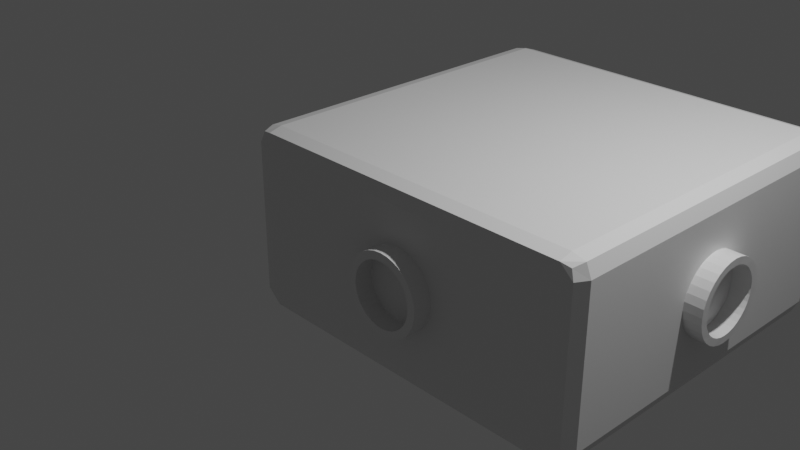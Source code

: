 # Source: 4-plug_1.0.blend  (saved by Blender 2.93.21; exported with 4.5.12 LTS)
import bpy
from mathutils import Matrix  # noqa: F401  (used for matrix-valued properties, if any)

bpy.ops.wm.read_factory_settings(use_empty=True)
scene = bpy.context.scene
scene.name = 'Scene'

# ---- collections
col_collection = bpy.data.collections.new('Collection'); scene.collection.children.link(col_collection)

# ---- materials (node trees are filled in below, after node groups)
mat_material = bpy.data.materials.new('Material')
mat_material.alpha_threshold = 0.0
mat_material.use_transparent_shadow = False
mat_material.line_color = (0.0, 0.0, 0.0, 1.0)

# ---- material node trees
mat_material.use_nodes = True; mat_material.node_tree.nodes.clear()
_N = mat_material.node_tree.nodes; _L = mat_material.node_tree.links
n0 = _N.new('ShaderNodeOutputMaterial'); n0.name = 'Material Output'; n0.location = (300, 300)
n1 = _N.new('ShaderNodeBsdfPrincipled'); n1.name = 'Principled BSDF'; n1.location = (10, 300)
n1.distribution = 'GGX'
n1.subsurface_method = 'BURLEY'
n1.inputs[2].default_value = 0.4
n1.inputs[3].default_value = 1.45
n1.inputs[27].default_value = (0.0, 0.0, 0.0, 1.0)
n1.inputs[28].default_value = 1.0
_L.new(n1.outputs[0], n0.inputs[0])
n0.is_active_output = True

# ---- world
world_world = bpy.data.worlds.new('World'); scene.world = world_world
world_world.use_nodes = True; world_world.node_tree.nodes.clear()
_N = world_world.node_tree.nodes; _L = world_world.node_tree.links
n0 = _N.new('ShaderNodeOutputWorld'); n0.name = 'World Output'; n0.location = (300, 300)
n1 = _N.new('ShaderNodeBackground'); n1.name = 'Background'; n1.location = (10, 300)
n1.inputs[0].default_value = (0.05088, 0.05088, 0.05088, 1.0)
_L.new(n1.outputs[0], n0.inputs[0])
n0.is_active_output = True
world_world.color = (0.05088, 0.05088, 0.05088)
world_world.use_sun_shadow = False
world_world.sun_shadow_jitter_overblur = 0.0

# ---- cameras
cam_camera = bpy.data.cameras.new('Camera')
cam_camera.clip_end = 100.0
cam_camera.ortho_scale = 7.314

# ---- lights
light_light = bpy.data.lights.new('Light', 'POINT')
light_light.transmission_factor = 0.0
light_light.energy = 1000.0
light_light.shadow_soft_size = 0.1
light_light.shadow_maximum_resolution = 0.006
light_light.use_absolute_resolution = True

# ---- meshes
me_cube = bpy.data.meshes.new('Cube')
me_cube.from_pydata([(2.911, 2.903, 0.9203), (2.908, 2.897, -0.9309), (2.892, -0.9296, 0.9278), (2.908, -0.9182, -0.9182), (-0.916, 2.909, 0.9141), (-0.9141, 2.909, -0.9393), (-0.9249, -0.9337, 0.9373), (-0.913, -0.9144, -0.9218), (-0.9533, 2.805, -0.9493), (2.942, 2.805, 0.9634), (-0.9471, 2.805, 0.9699), (2.935, 2.805, -0.9559), (2.796, 2.947, -0.9581), (2.796, -0.9616, 0.9612), (2.796, -0.9545, -0.9614), (2.796, 2.943, 0.9544), (2.796, 2.805, -1.0), (2.796, 2.805, 1.0), (-0.9533, -0.8204, -0.9493), (2.942, -0.8204, 0.9634), (-0.9471, -0.8204, 0.9699), (2.935, -0.8204, -0.9559), (2.796, -0.8204, -1.0), (2.796, -0.8204, 1.0), (-0.8079, 2.947, -0.9581), (-0.8079, -0.9616, 0.9612), (-0.8079, 2.805, -1.0), (-0.8079, -0.9545, -0.9614), (-0.8079, 2.943, 0.9544), (-0.8079, 2.805, 1.0), (-0.8079, -0.8204, -1.0), (-0.8079, -0.8204, 1.0), (2.934, 2.929, 0.8241), (-0.9544, -0.9645, 0.8241), (2.928, -0.9475, 0.8241), (-0.9657, 2.953, 0.8241), (3.0, 2.805, 0.8241), (-1.0, 2.805, 0.8241), (2.796, 3.0, 0.8241), (2.796, -1.0, 0.8241), (-1.0, -0.8204, 0.8241), (3.0, -0.8204, 0.8241), (-0.8079, 3.0, 0.8241), (-0.8079, -1.0, 0.8241), (2.934, 2.929, -0.8158), (2.928, -0.9475, -0.8158), (-0.9657, 2.953, -0.8158), (3.0, 2.805, -0.8158), (-1.0, 2.805, -0.8158), (2.796, 3.0, -0.8158), (2.796, -1.0, -0.8158), (-1.0, -0.8204, -0.8158), (3.0, -0.8204, -0.8158), (-0.8079, 3.0, -0.8158), (-0.8079, -1.0, -0.8158), (-0.9544, -0.9645, -0.8158), (1.034, -1.196, -0.3292), (1.034, 0.4869, -0.4142), (1.1, -1.196, -0.3226), (1.117, 0.4869, -0.4061), (1.164, -1.196, -0.3032), (1.197, 0.4869, -0.3818), (1.223, -1.196, -0.2716), (1.27, 0.4869, -0.3424), (1.275, -1.196, -0.2291), (1.335, 0.487, -0.2894), (1.318, -1.196, -0.1773), (1.388, 0.487, -0.2248), (1.349, -1.196, -0.1183), (1.427, 0.487, -0.1511), (1.369, -1.196, -0.0542), (1.452, 0.4871, -0.07107), (1.375, -1.196, 0.01244), (1.46, 0.4871, 0.0121), (1.369, -1.196, 0.07908), (1.452, 0.4871, 0.09528), (1.349, -1.196, 0.1432), (1.427, 0.4872, 0.1753), (1.318, -1.196, 0.2022), (1.388, 0.4872, 0.249), (1.275, -1.196, 0.254), (1.335, 0.4872, 0.3136), (1.223, -1.196, 0.2965), (1.27, 0.4872, 0.3666), (1.164, -1.196, 0.328), (1.197, 0.4872, 0.406), (1.1, -1.196, 0.3475), (1.117, 0.4873, 0.4303), (1.034, -1.196, 0.354), (1.034, 0.4873, 0.4385), (0.9669, -1.196, 0.3475), (0.9504, 0.4873, 0.4303), (0.9028, -1.196, 0.328), (0.8704, 0.4872, 0.406), (0.8438, -1.196, 0.2965), (0.7967, 0.4872, 0.3666), (0.792, -1.196, 0.254), (0.7321, 0.4872, 0.3136), (0.7495, -1.196, 0.2022), (0.6791, 0.4872, 0.249), (0.718, -1.196, 0.1432), (0.6397, 0.4872, 0.1753), (0.6985, -1.196, 0.07908), (0.6154, 0.4871, 0.09528), (0.692, -1.196, 0.01244), (0.6072, 0.4871, 0.0121), (0.6985, -1.196, -0.0542), (0.6154, 0.4871, -0.07107), (0.718, -1.196, -0.1183), (0.6397, 0.487, -0.1511), (0.7495, -1.196, -0.1773), (0.6791, 0.487, -0.2248), (0.792, -1.196, -0.2291), (0.7321, 0.487, -0.2894), (0.8438, -1.196, -0.2716), (0.7967, 0.4869, -0.3424), (0.9028, -1.196, -0.3032), (0.8704, 0.4869, -0.3818), (0.9669, -1.196, -0.3226), (0.9504, 0.4869, -0.4061), (1.034, -1.196, -0.4139), (1.117, -1.196, -0.4057), (1.197, -1.196, -0.3815), (1.27, -1.196, -0.3421), (1.335, -1.196, -0.289), (1.388, -1.196, -0.2244), (1.427, -1.196, -0.1507), (1.452, -1.196, -0.07074), (1.46, -1.196, 0.01244), (1.452, -1.196, 0.09562), (1.427, -1.196, 0.1756), (1.388, -1.196, 0.2493), (1.335, -1.196, 0.3139), (1.27, -1.196, 0.3669), (1.197, -1.196, 0.4063), (1.117, -1.196, 0.4306), (1.034, -1.196, 0.4388), (0.9504, -1.196, 0.4306), (0.8704, -1.196, 0.4063), (0.7967, -1.196, 0.3669), (0.7321, -1.196, 0.3139), (0.6791, -1.196, 0.2493), (0.6397, -1.196, 0.1756), (0.6154, -1.196, 0.09562), (0.6072, -1.196, 0.01244), (0.6154, -1.196, -0.07074), (0.6397, -1.196, -0.1507), (0.6791, -1.196, -0.2244), (0.7321, -1.196, -0.289), (0.7967, -1.196, -0.3421), (0.8704, -1.196, -0.3815), (0.9504, -1.196, -0.4057), (1.034, 0.3152, -0.3298), (1.1, 0.3152, -0.3232), (1.164, 0.3153, -0.3038), (1.223, 0.3153, -0.2722), (1.275, 0.3153, -0.2297), (1.318, 0.3153, -0.1779), (1.349, 0.3153, -0.1189), (1.369, 0.3153, -0.0548), (1.375, 0.3154, 0.01185), (1.369, 0.3154, 0.07849), (1.349, 0.3154, 0.1426), (1.318, 0.3154, 0.2016), (1.275, 0.3155, 0.2534), (1.223, 0.3155, 0.2959), (1.164, 0.3155, 0.3274), (1.1, 0.3155, 0.3469), (1.034, 0.3155, 0.3534), (0.9669, 0.3155, 0.3469), (0.9028, 0.3155, 0.3274), (0.8438, 0.3155, 0.2959), (0.792, 0.3155, 0.2534), (0.7495, 0.3154, 0.2016), (0.718, 0.3154, 0.1426), (0.6985, 0.3154, 0.07849), (0.692, 0.3154, 0.01185), (0.6985, 0.3153, -0.0548), (0.718, 0.3153, -0.1189), (0.7495, 0.3153, -0.1779), (0.792, 0.3153, -0.2297), (0.8438, 0.3153, -0.2722), (0.9028, 0.3153, -0.3038), (0.9669, 0.3152, -0.3232), (-1.201, 0.9962, -0.3538), (0.5984, 0.9968, -0.4395), (-1.201, 0.9278, -0.3471), (0.5984, 0.9104, -0.431), (-1.201, 0.8619, -0.3271), (0.5983, 0.8274, -0.4058), (-1.202, 0.8013, -0.2947), (0.5981, 0.7509, -0.3649), (-1.202, 0.7481, -0.2511), (0.5977, 0.6838, -0.3099), (-1.202, 0.7045, -0.1979), (0.5973, 0.6288, -0.2428), (-1.203, 0.6721, -0.1373), (0.5968, 0.5879, -0.1663), (-1.203, 0.6521, -0.07148), (0.5963, 0.5627, -0.08329), (-1.203, 0.6454, -0.003044), (0.5957, 0.5542, 0.003044), (-1.204, 0.6521, 0.06539), (0.5951, 0.5627, 0.08938), (-1.204, 0.6721, 0.1312), (0.5945, 0.5879, 0.1724), (-1.205, 0.7045, 0.1918), (0.5939, 0.6288, 0.2489), (-1.205, 0.7481, 0.245), (0.5934, 0.6838, 0.316), (-1.206, 0.8013, 0.2886), (0.593, 0.7509, 0.371), (-1.206, 0.8619, 0.321), (0.5927, 0.8274, 0.4119), (-1.206, 0.9277, 0.341), (0.5925, 0.9104, 0.4371), (-1.206, 0.9962, 0.3477), (0.5923, 0.9968, 0.4456), (-1.206, 1.065, 0.341), (0.5923, 1.083, 0.4371), (-1.206, 1.13, 0.321), (0.5925, 1.166, 0.4119), (-1.206, 1.191, 0.2886), (0.5927, 1.243, 0.371), (-1.206, 1.244, 0.245), (0.593, 1.31, 0.316), (-1.205, 1.288, 0.1918), (0.5934, 1.365, 0.2489), (-1.205, 1.32, 0.1312), (0.5939, 1.406, 0.1724), (-1.204, 1.34, 0.06539), (0.5945, 1.431, 0.08938), (-1.204, 1.347, -0.003044), (0.5951, 1.439, 0.003044), (-1.203, 1.34, -0.07148), (0.5957, 1.431, -0.08329), (-1.203, 1.32, -0.1373), (0.5963, 1.406, -0.1663), (-1.203, 1.288, -0.1979), (0.5968, 1.365, -0.2428), (-1.202, 1.244, -0.2511), (0.5973, 1.31, -0.3099), (-1.202, 1.191, -0.2947), (0.5978, 1.243, -0.3649), (-1.202, 1.13, -0.3271), (0.5981, 1.166, -0.4058), (-1.201, 1.065, -0.3471), (0.5983, 1.083, -0.431), (-1.201, 0.9962, -0.4456), (-1.201, 0.9098, -0.4371), (-1.201, 0.8268, -0.4119), (-1.201, 0.7503, -0.371), (-1.201, 0.6832, -0.316), (-1.202, 0.6282, -0.2489), (-1.202, 0.5873, -0.1724), (-1.203, 0.5621, -0.08938), (-1.203, 0.5536, -0.003044), (-1.204, 0.5621, 0.08329), (-1.205, 0.5873, 0.1663), (-1.205, 0.6282, 0.2428), (-1.206, 0.6832, 0.3099), (-1.206, 0.7503, 0.3649), (-1.206, 0.8268, 0.4058), (-1.207, 0.9098, 0.431), (-1.207, 0.9962, 0.4395), (-1.207, 1.083, 0.431), (-1.207, 1.166, 0.4058), (-1.206, 1.242, 0.3649), (-1.206, 1.309, 0.3099), (-1.206, 1.364, 0.2428), (-1.205, 1.405, 0.1663), (-1.205, 1.43, 0.0833), (-1.204, 1.439, -0.003044), (-1.203, 1.43, -0.08938), (-1.203, 1.405, -0.1724), (-1.202, 1.364, -0.2489), (-1.202, 1.309, -0.316), (-1.201, 1.242, -0.371), (-1.201, 1.166, -0.4119), (-1.201, 1.083, -0.4371), (0.5002, 0.964, -0.3832), (0.5002, 0.8956, -0.3765), (0.5001, 0.8297, -0.3565), (0.5, 0.7691, -0.3241), (0.4997, 0.7159, -0.2805), (0.4994, 0.6723, -0.2273), (0.499, 0.6399, -0.1667), (0.4985, 0.6199, -0.1009), (0.4981, 0.6132, -0.03246), (0.4976, 0.6199, 0.03598), (0.4971, 0.6399, 0.1018), (0.4967, 0.6723, 0.1624), (0.4963, 0.7159, 0.2156), (0.4959, 0.7691, 0.2592), (0.4957, 0.8297, 0.2916), (0.4955, 0.8956, 0.3116), (0.4954, 0.964, 0.3183), (0.4954, 1.032, 0.3116), (0.4955, 1.098, 0.2916), (0.4957, 1.159, 0.2592), (0.496, 1.212, 0.2156), (0.4963, 1.256, 0.1624), (0.4967, 1.288, 0.1018), (0.4971, 1.308, 0.03598), (0.4976, 1.315, -0.03246), (0.4981, 1.308, -0.1009), (0.4985, 1.288, -0.1667), (0.499, 1.256, -0.2273), (0.4994, 1.212, -0.2805), (0.4997, 1.159, -0.3241), (0.5, 1.098, -0.3565), (0.5001, 1.032, -0.3765), (3.199, 0.9816, -0.3529), (1.458, 0.9857, -0.4281), (3.199, 1.05, -0.3461), (1.458, 1.069, -0.4198), (3.2, 1.116, -0.3261), (1.458, 1.15, -0.3954), (3.2, 1.177, -0.2935), (1.459, 1.224, -0.3558), (3.2, 1.231, -0.2498), (1.459, 1.289, -0.3025), (3.201, 1.274, -0.1964), (1.46, 1.342, -0.2375), (3.201, 1.307, -0.1355), (1.46, 1.382, -0.1633), (3.201, 1.327, -0.06946), (1.46, 1.406, -0.08289), (3.201, 1.334, -0.000769), (1.46, 1.414, 0.0007691), (3.201, 1.327, 0.06793), (1.46, 1.406, 0.08443), (3.201, 1.307, 0.134), (1.46, 1.382, 0.1649), (3.201, 1.274, 0.1949), (1.46, 1.342, 0.239), (3.201, 1.231, 0.2482), (1.46, 1.289, 0.304), (3.201, 1.177, 0.292), (1.46, 1.224, 0.3573), (3.201, 1.116, 0.3245), (1.46, 1.15, 0.3969), (3.2, 1.05, 0.3446), (1.459, 1.069, 0.4213), (3.2, 0.9816, 0.3514), (1.459, 0.9857, 0.4296), (3.2, 0.9129, 0.3446), (1.459, 0.902, 0.4213), (3.199, 0.8469, 0.3245), (1.458, 0.8216, 0.3969), (3.199, 0.786, 0.292), (1.458, 0.7474, 0.3573), (3.199, 0.7326, 0.2482), (1.457, 0.6825, 0.304), (3.199, 0.6889, 0.1949), (1.457, 0.6291, 0.239), (3.198, 0.6563, 0.134), (1.457, 0.5895, 0.1649), (3.198, 0.6363, 0.06793), (1.456, 0.5651, 0.08443), (3.198, 0.6295, -0.0007691), (1.456, 0.5569, 0.0007691), (3.198, 0.6363, -0.06946), (1.456, 0.5651, -0.08289), (3.198, 0.6563, -0.1355), (1.456, 0.5895, -0.1633), (3.198, 0.6889, -0.1964), (1.456, 0.6291, -0.2375), (3.198, 0.7326, -0.2498), (1.456, 0.6825, -0.3025), (3.198, 0.786, -0.2935), (1.457, 0.7474, -0.3558), (3.198, 0.8469, -0.3261), (1.457, 0.8216, -0.3954), (3.199, 0.9129, -0.3461), (1.457, 0.902, -0.4198), (3.199, 0.9816, -0.4296), (3.199, 1.065, -0.4213), (3.2, 1.146, -0.3969), (3.2, 1.22, -0.3573), (3.2, 1.285, -0.304), (3.201, 1.338, -0.239), (3.201, 1.378, -0.1649), (3.201, 1.402, -0.08443), (3.202, 1.41, -0.0007691), (3.202, 1.402, 0.08289), (3.202, 1.378, 0.1633), (3.202, 1.338, 0.2375), (3.202, 1.285, 0.3025), (3.201, 1.22, 0.3558), (3.201, 1.146, 0.3954), (3.201, 1.065, 0.4198), (3.2, 0.9816, 0.4281), (3.2, 0.898, 0.4198), (3.199, 0.8175, 0.3954), (3.199, 0.7434, 0.3558), (3.199, 0.6784, 0.3025), (3.198, 0.6251, 0.2375), (3.198, 0.5855, 0.1633), (3.198, 0.5611, 0.08289), (3.198, 0.5528, -0.0007691), (3.197, 0.5611, -0.08443), (3.197, 0.5855, -0.1649), (3.197, 0.6251, -0.239), (3.198, 0.6784, -0.304), (3.198, 0.7434, -0.3573), (3.198, 0.8175, -0.3969), (3.198, 0.898, -0.4213), (1.581, 0.9893, -0.35), (1.582, 1.058, -0.3432), (1.582, 1.124, -0.3232), (1.582, 1.185, -0.2906), (1.583, 1.238, -0.2469), (1.583, 1.282, -0.1935), (1.583, 1.315, -0.1326), (1.583, 1.335, -0.06656), (1.584, 1.341, 0.002132), (1.584, 1.335, 0.07083), (1.584, 1.315, 0.1369), (1.584, 1.282, 0.1978), (1.584, 1.238, 0.2511), (1.583, 1.185, 0.2949), (1.583, 1.124, 0.3275), (1.583, 1.058, 0.3475), (1.583, 0.9893, 0.3543), (1.582, 0.9206, 0.3475), (1.582, 0.8545, 0.3275), (1.582, 0.7936, 0.2949), (1.581, 0.7403, 0.2511), (1.581, 0.6965, 0.1978), (1.581, 0.6639, 0.1369), (1.58, 0.6439, 0.07083), (1.58, 0.6371, 0.002132), (1.58, 0.6439, -0.06656), (1.58, 0.6639, -0.1326), (1.58, 0.6965, -0.1935), (1.58, 0.7403, -0.2469), (1.581, 0.7936, -0.2906), (1.581, 0.8545, -0.3232), (1.581, 0.9206, -0.3432), (1.068, 1.544, -0.4302), (1.068, 3.178, -0.3465), (1.151, 1.544, -0.422), (1.136, 3.178, -0.3398), (1.232, 1.544, -0.3977), (1.202, 3.178, -0.3199), (1.305, 1.543, -0.3582), (1.262, 3.178, -0.2876), (1.37, 1.543, -0.3051), (1.315, 3.177, -0.2441), (1.423, 1.542, -0.2404), (1.359, 3.177, -0.1911), (1.463, 1.542, -0.1665), (1.391, 3.177, -0.1307), (1.487, 1.541, -0.08639), (1.411, 3.176, -0.06513), (1.495, 1.541, -0.003058), (1.418, 3.176, 0.003058), (1.487, 1.54, 0.08027), (1.411, 3.175, 0.07125), (1.463, 1.54, 0.1604), (1.391, 3.175, 0.1368), (1.423, 1.539, 0.2343), (1.359, 3.174, 0.1973), (1.37, 1.539, 0.299), (1.315, 3.174, 0.2502), (1.305, 1.538, 0.3521), (1.262, 3.174, 0.2937), (1.232, 1.538, 0.3916), (1.202, 3.173, 0.326), (1.151, 1.538, 0.4159), (1.136, 3.173, 0.3459), (1.068, 1.538, 0.4241), (1.068, 3.173, 0.3526), (0.9848, 1.538, 0.4159), (0.9999, 3.173, 0.3459), (0.9046, 1.538, 0.3916), (0.9343, 3.173, 0.326), (0.8308, 1.538, 0.3521), (0.8739, 3.174, 0.2937), (0.766, 1.539, 0.299), (0.8209, 3.174, 0.2502), (0.7129, 1.539, 0.2343), (0.7775, 3.174, 0.1973), (0.6734, 1.54, 0.1604), (0.7452, 3.175, 0.1368), (0.6491, 1.54, 0.08027), (0.7253, 3.175, 0.07125), (0.6409, 1.541, -0.003058), (0.7185, 3.176, 0.003058), (0.6491, 1.541, -0.08639), (0.7253, 3.176, -0.06513), (0.6734, 1.542, -0.1665), (0.7452, 3.177, -0.1307), (0.7129, 1.542, -0.2404), (0.7775, 3.177, -0.1911), (0.766, 1.543, -0.3051), (0.8209, 3.177, -0.2441), (0.8308, 1.543, -0.3582), (0.8739, 3.178, -0.2876), (0.9046, 1.544, -0.3977), (0.9343, 3.178, -0.3199), (0.9848, 1.544, -0.422), (0.9999, 3.178, -0.3398), (1.151, 3.179, -0.4159), (1.068, 3.179, -0.4241), (1.232, 3.179, -0.3916), (1.305, 3.178, -0.3521), (1.37, 3.178, -0.299), (1.423, 3.177, -0.2343), (1.463, 3.177, -0.1604), (1.487, 3.176, -0.08027), (1.495, 3.176, 0.003058), (1.487, 3.175, 0.08639), (1.463, 3.175, 0.1665), (1.423, 3.174, 0.2404), (1.37, 3.174, 0.3051), (1.305, 3.173, 0.3582), (1.232, 3.173, 0.3977), (1.151, 3.173, 0.422), (1.068, 3.173, 0.4302), (0.9848, 3.173, 0.422), (0.9046, 3.173, 0.3977), (0.8308, 3.173, 0.3582), (0.766, 3.174, 0.3051), (0.7129, 3.174, 0.2404), (0.6734, 3.175, 0.1665), (0.6491, 3.175, 0.08639), (0.6409, 3.176, 0.003058), (0.6491, 3.176, -0.08027), (0.6734, 3.177, -0.1604), (0.7129, 3.177, -0.2343), (0.766, 3.178, -0.299), (0.8308, 3.178, -0.3521), (0.9046, 3.179, -0.3916), (0.9848, 3.179, -0.4159), (1.136, 1.657, -0.3467), (1.068, 1.657, -0.3534), (1.202, 1.656, -0.3268), (1.262, 1.656, -0.2945), (1.315, 1.656, -0.2511), (1.359, 1.655, -0.1981), (1.391, 1.655, -0.1377), (1.411, 1.655, -0.0721), (1.418, 1.654, -0.003907), (1.411, 1.654, 0.06428), (1.391, 1.653, 0.1299), (1.359, 1.653, 0.1903), (1.315, 1.652, 0.2433), (1.262, 1.652, 0.2867), (1.202, 1.652, 0.319), (1.136, 1.652, 0.3389), (1.068, 1.652, 0.3456), (0.9999, 1.652, 0.3389), (0.9343, 1.652, 0.319), (0.8739, 1.652, 0.2867), (0.8209, 1.652, 0.2433), (0.7775, 1.653, 0.1903), (0.7452, 1.653, 0.1299), (0.7253, 1.654, 0.06428), (0.7185, 1.654, -0.003907), (0.7253, 1.655, -0.0721), (0.7452, 1.655, -0.1377), (0.7775, 1.655, -0.1981), (0.8209, 1.656, -0.2511), (0.8739, 1.656, -0.2945), (0.9343, 1.656, -0.3268), (0.9999, 1.657, -0.3467)], [], [(31, 20, 6, 25), (43, 25, 6, 33), (37, 10, 4, 35), (22, 21, 3, 14), (41, 19, 2, 34), (38, 15, 0, 32), (32, 0, 9, 36), (12, 1, 11, 16), (40, 20, 10, 37), (28, 4, 10, 29), (0, 15, 17, 9), (24, 12, 16, 26), (42, 28, 15, 38), (30, 22, 14, 27), (34, 2, 13, 39), (19, 23, 13, 2), (9, 17, 23, 19), (26, 16, 22, 30), (33, 6, 20, 40), (36, 9, 19, 41), (16, 11, 21, 22), (29, 10, 20, 31), (17, 29, 31, 23), (8, 26, 30, 18), (18, 30, 27, 7), (35, 4, 28, 42), (5, 24, 26, 8), (15, 28, 29, 17), (39, 13, 25, 43), (23, 31, 25, 13), (50, 39, 43, 54), (46, 35, 42, 53), (47, 36, 41, 52), (55, 33, 40, 51), (45, 34, 39, 50), (53, 42, 38, 49), (51, 40, 37, 48), (44, 32, 36, 47), (49, 38, 32, 44), (52, 41, 34, 45), (48, 37, 35, 46), (54, 43, 33, 55), (27, 54, 55, 7), (8, 48, 46, 5), (21, 52, 45, 3), (12, 49, 44, 1), (1, 44, 47, 11), (18, 51, 48, 8), (24, 53, 49, 12), (3, 45, 50, 14), (7, 55, 51, 18), (11, 47, 52, 21), (5, 46, 53, 24), (14, 50, 54, 27), (120, 57, 59, 121), (121, 59, 61, 122), (122, 61, 63, 123), (123, 63, 65, 124), (124, 65, 67, 125), (125, 67, 69, 126), (126, 69, 71, 127), (127, 71, 73, 128), (128, 73, 75, 129), (129, 75, 77, 130), (130, 77, 79, 131), (131, 79, 81, 132), (132, 81, 83, 133), (133, 83, 85, 134), (134, 85, 87, 135), (135, 87, 89, 136), (136, 89, 91, 137), (137, 91, 93, 138), (138, 93, 95, 139), (139, 95, 97, 140), (140, 97, 99, 141), (141, 99, 101, 142), (142, 101, 103, 143), (143, 103, 105, 144), (144, 105, 107, 145), (145, 107, 109, 146), (146, 109, 111, 147), (147, 111, 113, 148), (148, 113, 115, 149), (149, 115, 117, 150), (59, 57, 119, 117, 115, 113, 111, 109, 107, 105, 103, 101, 99, 97, 95, 93, 91, 89, 87, 85, 83, 81, 79, 77, 75, 73, 71, 69, 67, 65, 63, 61), (150, 117, 119, 151), (151, 119, 57, 120), (62, 64, 156, 155), (58, 56, 120, 121), (60, 58, 121, 122), (62, 60, 122, 123), (64, 62, 123, 124), (66, 64, 124, 125), (68, 66, 125, 126), (70, 68, 126, 127), (72, 70, 127, 128), (74, 72, 128, 129), (76, 74, 129, 130), (78, 76, 130, 131), (80, 78, 131, 132), (82, 80, 132, 133), (84, 82, 133, 134), (86, 84, 134, 135), (88, 86, 135, 136), (90, 88, 136, 137), (92, 90, 137, 138), (94, 92, 138, 139), (96, 94, 139, 140), (98, 96, 140, 141), (100, 98, 141, 142), (102, 100, 142, 143), (104, 102, 143, 144), (106, 104, 144, 145), (108, 106, 145, 146), (110, 108, 146, 147), (112, 110, 147, 148), (114, 112, 148, 149), (116, 114, 149, 150), (118, 116, 150, 151), (56, 118, 151, 120), (152, 153, 154, 155, 156, 157, 158, 159, 160, 161, 162, 163, 164, 165, 166, 167, 168, 169, 170, 171, 172, 173, 174, 175, 176, 177, 178, 179, 180, 181, 182, 183), (116, 118, 183, 182), (90, 92, 170, 169), (64, 66, 157, 156), (118, 56, 152, 183), (92, 94, 171, 170), (66, 68, 158, 157), (94, 96, 172, 171), (68, 70, 159, 158), (96, 98, 173, 172), (70, 72, 160, 159), (98, 100, 174, 173), (72, 74, 161, 160), (100, 102, 175, 174), (74, 76, 162, 161), (102, 104, 176, 175), (76, 78, 163, 162), (104, 106, 177, 176), (78, 80, 164, 163), (106, 108, 178, 177), (80, 82, 165, 164), (108, 110, 179, 178), (82, 84, 166, 165), (56, 58, 153, 152), (110, 112, 180, 179), (84, 86, 167, 166), (58, 60, 154, 153), (112, 114, 181, 180), (86, 88, 168, 167), (60, 62, 155, 154), (114, 116, 182, 181), (88, 90, 169, 168), (248, 185, 187, 249), (249, 187, 189, 250), (250, 189, 191, 251), (251, 191, 193, 252), (252, 193, 195, 253), (253, 195, 197, 254), (254, 197, 199, 255), (255, 199, 201, 256), (256, 201, 203, 257), (257, 203, 205, 258), (258, 205, 207, 259), (259, 207, 209, 260), (260, 209, 211, 261), (261, 211, 213, 262), (262, 213, 215, 263), (263, 215, 217, 264), (264, 217, 219, 265), (265, 219, 221, 266), (266, 221, 223, 267), (267, 223, 225, 268), (268, 225, 227, 269), (269, 227, 229, 270), (270, 229, 231, 271), (271, 231, 233, 272), (272, 233, 235, 273), (273, 235, 237, 274), (274, 237, 239, 275), (275, 239, 241, 276), (276, 241, 243, 277), (277, 243, 245, 278), (187, 185, 247, 245, 243, 241, 239, 237, 235, 233, 231, 229, 227, 225, 223, 221, 219, 217, 215, 213, 211, 209, 207, 205, 203, 201, 199, 197, 195, 193, 191, 189), (278, 245, 247, 279), (279, 247, 185, 248), (216, 218, 297, 296), (186, 184, 248, 249), (188, 186, 249, 250), (190, 188, 250, 251), (192, 190, 251, 252), (194, 192, 252, 253), (196, 194, 253, 254), (198, 196, 254, 255), (200, 198, 255, 256), (202, 200, 256, 257), (204, 202, 257, 258), (206, 204, 258, 259), (208, 206, 259, 260), (210, 208, 260, 261), (212, 210, 261, 262), (214, 212, 262, 263), (216, 214, 263, 264), (218, 216, 264, 265), (220, 218, 265, 266), (222, 220, 266, 267), (224, 222, 267, 268), (226, 224, 268, 269), (228, 226, 269, 270), (230, 228, 270, 271), (232, 230, 271, 272), (234, 232, 272, 273), (236, 234, 273, 274), (238, 236, 274, 275), (240, 238, 275, 276), (242, 240, 276, 277), (244, 242, 277, 278), (246, 244, 278, 279), (184, 246, 279, 248), (280, 281, 282, 283, 284, 285, 286, 287, 288, 289, 290, 291, 292, 293, 294, 295, 296, 297, 298, 299, 300, 301, 302, 303, 304, 305, 306, 307, 308, 309, 310, 311), (190, 192, 284, 283), (244, 246, 311, 310), (218, 220, 298, 297), (192, 194, 285, 284), (246, 184, 280, 311), (220, 222, 299, 298), (194, 196, 286, 285), (222, 224, 300, 299), (196, 198, 287, 286), (224, 226, 301, 300), (198, 200, 288, 287), (226, 228, 302, 301), (200, 202, 289, 288), (228, 230, 303, 302), (202, 204, 290, 289), (230, 232, 304, 303), (204, 206, 291, 290), (232, 234, 305, 304), (206, 208, 292, 291), (234, 236, 306, 305), (208, 210, 293, 292), (236, 238, 307, 306), (210, 212, 294, 293), (184, 186, 281, 280), (238, 240, 308, 307), (212, 214, 295, 294), (186, 188, 282, 281), (240, 242, 309, 308), (214, 216, 296, 295), (188, 190, 283, 282), (242, 244, 310, 309), (376, 313, 315, 377), (377, 315, 317, 378), (378, 317, 319, 379), (379, 319, 321, 380), (380, 321, 323, 381), (381, 323, 325, 382), (382, 325, 327, 383), (383, 327, 329, 384), (384, 329, 331, 385), (385, 331, 333, 386), (386, 333, 335, 387), (387, 335, 337, 388), (388, 337, 339, 389), (389, 339, 341, 390), (390, 341, 343, 391), (391, 343, 345, 392), (392, 345, 347, 393), (393, 347, 349, 394), (394, 349, 351, 395), (395, 351, 353, 396), (396, 353, 355, 397), (397, 355, 357, 398), (398, 357, 359, 399), (399, 359, 361, 400), (400, 361, 363, 401), (401, 363, 365, 402), (402, 365, 367, 403), (403, 367, 369, 404), (404, 369, 371, 405), (405, 371, 373, 406), (315, 313, 375, 373, 371, 369, 367, 365, 363, 361, 359, 357, 355, 353, 351, 349, 347, 345, 343, 341, 339, 337, 335, 333, 331, 329, 327, 325, 323, 321, 319, 317), (406, 373, 375, 407), (407, 375, 313, 376), (342, 344, 424, 423), (314, 312, 376, 377), (316, 314, 377, 378), (318, 316, 378, 379), (320, 318, 379, 380), (322, 320, 380, 381), (324, 322, 381, 382), (326, 324, 382, 383), (328, 326, 383, 384), (330, 328, 384, 385), (332, 330, 385, 386), (334, 332, 386, 387), (336, 334, 387, 388), (338, 336, 388, 389), (340, 338, 389, 390), (342, 340, 390, 391), (344, 342, 391, 392), (346, 344, 392, 393), (348, 346, 393, 394), (350, 348, 394, 395), (352, 350, 395, 396), (354, 352, 396, 397), (356, 354, 397, 398), (358, 356, 398, 399), (360, 358, 399, 400), (362, 360, 400, 401), (364, 362, 401, 402), (366, 364, 402, 403), (368, 366, 403, 404), (370, 368, 404, 405), (372, 370, 405, 406), (374, 372, 406, 407), (312, 374, 407, 376), (408, 409, 410, 411, 412, 413, 414, 415, 416, 417, 418, 419, 420, 421, 422, 423, 424, 425, 426, 427, 428, 429, 430, 431, 432, 433, 434, 435, 436, 437, 438, 439), (316, 318, 411, 410), (370, 372, 438, 437), (344, 346, 425, 424), (318, 320, 412, 411), (372, 374, 439, 438), (346, 348, 426, 425), (320, 322, 413, 412), (374, 312, 408, 439), (348, 350, 427, 426), (322, 324, 414, 413), (350, 352, 428, 427), (324, 326, 415, 414), (352, 354, 429, 428), (326, 328, 416, 415), (354, 356, 430, 429), (328, 330, 417, 416), (356, 358, 431, 430), (330, 332, 418, 417), (358, 360, 432, 431), (332, 334, 419, 418), (360, 362, 433, 432), (334, 336, 420, 419), (362, 364, 434, 433), (336, 338, 421, 420), (364, 366, 435, 434), (338, 340, 422, 421), (312, 314, 409, 408), (366, 368, 436, 435), (340, 342, 423, 422), (314, 316, 410, 409), (368, 370, 437, 436), (440, 505, 504, 442), (442, 504, 506, 444), (444, 506, 507, 446), (446, 507, 508, 448), (448, 508, 509, 450), (450, 509, 510, 452), (452, 510, 511, 454), (454, 511, 512, 456), (456, 512, 513, 458), (458, 513, 514, 460), (460, 514, 515, 462), (462, 515, 516, 464), (464, 516, 517, 466), (466, 517, 518, 468), (468, 518, 519, 470), (470, 519, 520, 472), (472, 520, 521, 474), (474, 521, 522, 476), (476, 522, 523, 478), (478, 523, 524, 480), (480, 524, 525, 482), (482, 525, 526, 484), (484, 526, 527, 486), (486, 527, 528, 488), (488, 528, 529, 490), (490, 529, 530, 492), (492, 530, 531, 494), (494, 531, 532, 496), (496, 532, 533, 498), (498, 533, 534, 500), (465, 463, 547, 548), (500, 534, 535, 502), (502, 535, 505, 440), (440, 442, 444, 446, 448, 450, 452, 454, 456, 458, 460, 462, 464, 466, 468, 470, 472, 474, 476, 478, 480, 482, 484, 486, 488, 490, 492, 494, 496, 498, 500, 502), (441, 443, 504, 505), (443, 445, 506, 504), (445, 447, 507, 506), (447, 449, 508, 507), (449, 451, 509, 508), (451, 453, 510, 509), (453, 455, 511, 510), (455, 457, 512, 511), (457, 459, 513, 512), (459, 461, 514, 513), (461, 463, 515, 514), (463, 465, 516, 515), (465, 467, 517, 516), (467, 469, 518, 517), (469, 471, 519, 518), (471, 473, 520, 519), (473, 475, 521, 520), (475, 477, 522, 521), (477, 479, 523, 522), (479, 481, 524, 523), (481, 483, 525, 524), (483, 485, 526, 525), (485, 487, 527, 526), (487, 489, 528, 527), (489, 491, 529, 528), (491, 493, 530, 529), (493, 495, 531, 530), (495, 497, 532, 531), (497, 499, 533, 532), (499, 501, 534, 533), (501, 503, 535, 534), (503, 441, 505, 535), (536, 537, 567, 566, 565, 564, 563, 562, 561, 560, 559, 558, 557, 556, 555, 554, 553, 552, 551, 550, 549, 548, 547, 546, 545, 544, 543, 542, 541, 540, 539, 538), (493, 491, 561, 562), (467, 465, 548, 549), (495, 493, 562, 563), (469, 467, 549, 550), (443, 441, 537, 536), (497, 495, 563, 564), (471, 469, 550, 551), (445, 443, 536, 538), (499, 497, 564, 565), (473, 471, 551, 552), (447, 445, 538, 539), (501, 499, 565, 566), (475, 473, 552, 553), (449, 447, 539, 540), (503, 501, 566, 567), (477, 475, 553, 554), (451, 449, 540, 541), (441, 503, 567, 537), (479, 477, 554, 555), (453, 451, 541, 542), (481, 479, 555, 556), (455, 453, 542, 543), (483, 481, 556, 557), (457, 455, 543, 544), (485, 483, 557, 558), (459, 457, 544, 545), (487, 485, 558, 559), (461, 459, 545, 546), (489, 487, 559, 560), (463, 461, 546, 547), (491, 489, 560, 561)])
_uv = me_cube.uv_layers.new(name='UVMap')
_uv.uv.foreach_set('vector', [0.8119, 0.6875, 0.875, 0.6875, 0.875, 0.75, 0.8119, 0.75, 0.5, 0.9369, 0.625, 0.9369, 0.625, 1.0, 0.5, 1.0, 0.5, 0.125, 0.625, 0.125, 0.625, 0.25, 0.5, 0.25, 0.25, 0.6875, 0.375, 0.6875, 0.375, 0.75, 0.25, 0.75, 0.5, 0.6875, 0.625, 0.6875, 0.625, 0.75, 0.5, 0.75, 0.5, 0.375, 0.625, 0.375, 0.625, 0.5, 0.5, 0.5, 0.5, 0.5, 0.625, 0.5, 0.625, 0.625, 0.5, 0.625, 0.25, 0.5, 0.375, 0.5, 0.375, 0.625, 0.25, 0.625, 0.5, 0.0625, 0.625, 0.0625, 0.625, 0.125, 0.5, 0.125, 0.8119, 0.5, 0.875, 0.5, 0.875, 0.625, 0.8119, 0.625, 0.625, 0.5, 0.75, 0.5, 0.75, 0.625, 0.625, 0.625, 0.1881, 0.5, 0.25, 0.5, 0.25, 0.625, 0.1881, 0.625, 0.5, 0.3131, 0.625, 0.3131, 0.625, 0.375, 0.5, 0.375, 0.1881, 0.6875, 0.25, 0.6875, 0.25, 0.75, 0.1881, 0.75, 0.5, 0.75, 0.625, 0.75, 0.625, 0.875, 0.5, 0.875, 0.625, 0.6875, 0.75, 0.6875, 0.75, 0.75, 0.625, 0.75, 0.625, 0.625, 0.75, 0.625, 0.75, 0.6875, 0.625, 0.6875, 0.1881, 0.625, 0.25, 0.625, 0.25, 0.6875, 0.1881, 0.6875, 0.5, 0.0, 0.625, 0.0, 0.625, 0.0625, 0.5, 0.0625, 0.5, 0.625, 0.625, 0.625, 0.625, 0.6875, 0.5, 0.6875, 0.25, 0.625, 0.375, 0.625, 0.375, 0.6875, 0.25, 0.6875, 0.8119, 0.625, 0.875, 0.625, 0.875, 0.6875, 0.8119, 0.6875, 0.75, 0.625, 0.8119, 0.625, 0.8119, 0.6875, 0.75, 0.6875, 0.125, 0.625, 0.1881, 0.625, 0.1881, 0.6875, 0.125, 0.6875, 0.125, 0.6875, 0.1881, 0.6875, 0.1881, 0.75, 0.125, 0.75, 0.5, 0.25, 0.625, 0.25, 0.625, 0.3131, 0.5, 0.3131, 0.125, 0.5, 0.1881, 0.5, 0.1881, 0.625, 0.125, 0.625, 0.75, 0.5, 0.8119, 0.5, 0.8119, 0.625, 0.75, 0.625, 0.5, 0.875, 0.625, 0.875, 0.625, 0.9369, 0.5, 0.9369, 0.75, 0.6875, 0.8119, 0.6875, 0.8119, 0.75, 0.75, 0.75, 0.4385, 0.875, 0.5, 0.875, 0.5, 0.9369, 0.4385, 0.9369, 0.4385, 0.25, 0.5, 0.25, 0.5, 0.3131, 0.4385, 0.3131, 0.4385, 0.625, 0.5, 0.625, 0.5, 0.6875, 0.4385, 0.6875, 0.4385, 0.0, 0.5, 0.0, 0.5, 0.0625, 0.4385, 0.0625, 0.4385, 0.75, 0.5, 0.75, 0.5, 0.875, 0.4385, 0.875, 0.4385, 0.3131, 0.5, 0.3131, 0.5, 0.375, 0.4385, 0.375, 0.4385, 0.0625, 0.5, 0.0625, 0.5, 0.125, 0.4385, 0.125, 0.4385, 0.5, 0.5, 0.5, 0.5, 0.625, 0.4385, 0.625, 0.4385, 0.375, 0.5, 0.375, 0.5, 0.5, 0.4385, 0.5, 0.4385, 0.6875, 0.5, 0.6875, 0.5, 0.75, 0.4385, 0.75, 0.4385, 0.125, 0.5, 0.125, 0.5, 0.25, 0.4385, 0.25, 0.4385, 0.9369, 0.5, 0.9369, 0.5, 1.0, 0.4385, 1.0, 0.375, 0.9369, 0.4385, 0.9369, 0.4385, 1.0, 0.375, 1.0, 0.375, 0.125, 0.4385, 0.125, 0.4385, 0.25, 0.375, 0.25, 0.375, 0.6875, 0.4385, 0.6875, 0.4385, 0.75, 0.375, 0.75, 0.375, 0.375, 0.4385, 0.375, 0.4385, 0.5, 0.375, 0.5, 0.375, 0.5, 0.4385, 0.5, 0.4385, 0.625, 0.375, 0.625, 0.375, 0.0625, 0.4385, 0.0625, 0.4385, 0.125, 0.375, 0.125, 0.375, 0.3131, 0.4385, 0.3131, 0.4385, 0.375, 0.375, 0.375, 0.375, 0.75, 0.4385, 0.75, 0.4385, 0.875, 0.375, 0.875, 0.375, 0.0, 0.4385, 0.0, 0.4385, 0.0625, 0.375, 0.0625, 0.375, 0.625, 0.4385, 0.625, 0.4385, 0.6875, 0.375, 0.6875, 0.375, 0.25, 0.4385, 0.25, 0.4385, 0.3131, 0.375, 0.3131, 0.375, 0.875, 0.4385, 0.875, 0.4385, 0.9369, 0.375, 0.9369, 1.0, 0.5, 1.0, 1.0, 0.9688, 1.0, 0.9688, 0.5, 0.9688, 0.5, 0.9688, 1.0, 0.9375, 1.0, 0.9375, 0.5, 0.9375, 0.5, 0.9375, 1.0, 0.9062, 1.0, 0.9062, 0.5, 0.9062, 0.5, 0.9062, 1.0, 0.875, 1.0, 0.875, 0.5, 0.875, 0.5, 0.875, 1.0, 0.8438, 1.0, 0.8438, 0.5, 0.8438, 0.5, 0.8438, 1.0, 0.8125, 1.0, 0.8125, 0.5, 0.8125, 0.5, 0.8125, 1.0, 0.7812, 1.0, 0.7812, 0.5, 0.7812, 0.5, 0.7812, 1.0, 0.75, 1.0, 0.75, 0.5, 0.75, 0.5, 0.75, 1.0, 0.7188, 1.0, 0.7188, 0.5, 0.7188, 0.5, 0.7188, 1.0, 0.6875, 1.0, 0.6875, 0.5, 0.6875, 0.5, 0.6875, 1.0, 0.6562, 1.0, 0.6562, 0.5, 0.6562, 0.5, 0.6562, 1.0, 0.625, 1.0, 0.625, 0.5, 0.625, 0.5, 0.625, 1.0, 0.5938, 1.0, 0.5938, 0.5, 0.5938, 0.5, 0.5938, 1.0, 0.5625, 1.0, 0.5625, 0.5, 0.5625, 0.5, 0.5625, 1.0, 0.5312, 1.0, 0.5312, 0.5, 0.5312, 0.5, 0.5312, 1.0, 0.5, 1.0, 0.5, 0.5, 0.5, 0.5, 0.5, 1.0, 0.4688, 1.0, 0.4688, 0.5, 0.4688, 0.5, 0.4688, 1.0, 0.4375, 1.0, 0.4375, 0.5, 0.4375, 0.5, 0.4375, 1.0, 0.4062, 1.0, 0.4062, 0.5, 0.4062, 0.5, 0.4062, 1.0, 0.375, 1.0, 0.375, 0.5, 0.375, 0.5, 0.375, 1.0, 0.3438, 1.0, 0.3438, 0.5, 0.3438, 0.5, 0.3438, 1.0, 0.3125, 1.0, 0.3125, 0.5, 0.3125, 0.5, 0.3125, 1.0, 0.2812, 1.0, 0.2812, 0.5, 0.2812, 0.5, 0.2812, 1.0, 0.25, 1.0, 0.25, 0.5, 0.25, 0.5, 0.25, 1.0, 0.2188, 1.0, 0.2188, 0.5, 0.2188, 0.5, 0.2188, 1.0, 0.1875, 1.0, 0.1875, 0.5, 0.1875, 0.5, 0.1875, 1.0, 0.1562, 1.0, 0.1562, 0.5, 0.1562, 0.5, 0.1562, 1.0, 0.125, 1.0, 0.125, 0.5, 0.125, 0.5, 0.125, 1.0, 0.09375, 1.0, 0.09375, 0.5, 0.09375, 0.5, 0.09375, 1.0, 0.0625, 1.0, 0.0625, 0.5, 0.2968, 0.4854, 0.25, 0.49, 0.2032, 0.4854, 0.1582, 0.4717, 0.1167, 0.4496, 0.08029, 0.4197, 0.05045, 0.3833, 0.02827, 0.3418, 0.01461, 0.2968, 0.01, 0.25, 0.01461, 0.2032, 0.02827, 0.1582, 0.05045, 0.1167, 0.08029, 0.08029, 0.1167, 0.05045, 0.1582, 0.02827, 0.2032, 0.01461, 0.25, 0.01, 0.2968, 0.01461, 0.3418, 0.02827, 0.3833, 0.05045, 0.4197, 0.08029, 0.4496, 0.1167, 0.4717, 0.1582, 0.4854, 0.2032, 0.49, 0.25, 0.4854, 0.2968, 0.4717, 0.3418, 0.4496, 0.3833, 0.4197, 0.4197, 0.3833, 0.4496, 0.3418, 0.4717, 0.0625, 0.5, 0.0625, 1.0, 0.03125, 1.0, 0.03125, 0.5, 0.03125, 0.5, 0.03125, 1.0, 0.0, 1.0, 0.0, 0.5, 0.8568, 0.4099, 0.886, 0.386, 0.886, 0.386, 0.8568, 0.4099, 0.7875, 0.4386, 0.75, 0.4423, 0.75, 0.49, 0.7968, 0.4854, 0.8236, 0.4277, 0.7875, 0.4386, 0.7968, 0.4854, 0.8418, 0.4717, 0.8568, 0.4099, 0.8236, 0.4277, 0.8418, 0.4717, 0.8833, 0.4496, 0.886, 0.386, 0.8568, 0.4099, 0.8833, 0.4496, 0.9197, 0.4197, 0.9099, 0.3568, 0.886, 0.386, 0.9197, 0.4197, 0.9496, 0.3833, 0.9277, 0.3236, 0.9099, 0.3568, 0.9496, 0.3833, 0.9717, 0.3418, 0.9386, 0.2875, 0.9277, 0.3236, 0.9717, 0.3418, 0.9854, 0.2968, 0.9423, 0.25, 0.9386, 0.2875, 0.9854, 0.2968, 0.99, 0.25, 0.9386, 0.2125, 0.9423, 0.25, 0.99, 0.25, 0.9854, 0.2032, 0.9277, 0.1764, 0.9386, 0.2125, 0.9854, 0.2032, 0.9717, 0.1582, 0.9099, 0.1432, 0.9277, 0.1764, 0.9717, 0.1582, 0.9496, 0.1167, 0.886, 0.114, 0.9099, 0.1432, 0.9496, 0.1167, 0.9197, 0.08029, 0.8568, 0.09011, 0.886, 0.114, 0.9197, 0.08029, 0.8833, 0.05045, 0.8236, 0.07234, 0.8568, 0.09011, 0.8833, 0.05045, 0.8418, 0.02827, 0.7875, 0.0614, 0.8236, 0.07234, 0.8418, 0.02827, 0.7968, 0.01461, 0.75, 0.05771, 0.7875, 0.0614, 0.7968, 0.01461, 0.75, 0.01, 0.7125, 0.0614, 0.75, 0.05771, 0.75, 0.01, 0.7032, 0.01461, 0.6764, 0.07234, 0.7125, 0.0614, 0.7032, 0.01461, 0.6582, 0.02827, 0.6432, 0.09011, 0.6764, 0.07234, 0.6582, 0.02827, 0.6167, 0.05045, 0.614, 0.114, 0.6432, 0.09011, 0.6167, 0.05045, 0.5803, 0.08029, 0.5901, 0.1432, 0.614, 0.114, 0.5803, 0.08029, 0.5504, 0.1167, 0.5723, 0.1764, 0.5901, 0.1432, 0.5504, 0.1167, 0.5283, 0.1582, 0.5614, 0.2125, 0.5723, 0.1764, 0.5283, 0.1582, 0.5146, 0.2032, 0.5577, 0.25, 0.5614, 0.2125, 0.5146, 0.2032, 0.51, 0.25, 0.5614, 0.2875, 0.5577, 0.25, 0.51, 0.25, 0.5146, 0.2968, 0.5723, 0.3236, 0.5614, 0.2875, 0.5146, 0.2968, 0.5283, 0.3418, 0.5901, 0.3568, 0.5723, 0.3236, 0.5283, 0.3418, 0.5504, 0.3833, 0.614, 0.386, 0.5901, 0.3568, 0.5504, 0.3833, 0.5803, 0.4197, 0.6432, 0.4099, 0.614, 0.386, 0.5803, 0.4197, 0.6167, 0.4496, 0.6764, 0.4277, 0.6432, 0.4099, 0.6167, 0.4496, 0.6582, 0.4717, 0.7125, 0.4386, 0.6764, 0.4277, 0.6582, 0.4717, 0.7032, 0.4854, 0.75, 0.4423, 0.7125, 0.4386, 0.7032, 0.4854, 0.75, 0.49, 0.75, 0.4423, 0.7875, 0.4386, 0.8236, 0.4277, 0.8568, 0.4099, 0.886, 0.386, 0.9099, 0.3568, 0.9277, 0.3236, 0.9386, 0.2875, 0.9423, 0.25, 0.9386, 0.2125, 0.9277, 0.1764, 0.9099, 0.1432, 0.886, 0.114, 0.8568, 0.09011, 0.8236, 0.07234, 0.7875, 0.0614, 0.75, 0.05771, 0.7125, 0.0614, 0.6764, 0.07234, 0.6432, 0.09011, 0.614, 0.114, 0.5901, 0.1432, 0.5723, 0.1764, 0.5614, 0.2125, 0.5577, 0.25, 0.5614, 0.2875, 0.5723, 0.3236, 0.5901, 0.3568, 0.614, 0.386, 0.6432, 0.4099, 0.6764, 0.4277, 0.7125, 0.4386, 0.6764, 0.4277, 0.7125, 0.4386, 0.7125, 0.4386, 0.6764, 0.4277, 0.7125, 0.0614, 0.6764, 0.07234, 0.6764, 0.07234, 0.7125, 0.0614, 0.886, 0.386, 0.9099, 0.3568, 0.9099, 0.3568, 0.886, 0.386, 0.7125, 0.4386, 0.75, 0.4423, 0.75, 0.4423, 0.7125, 0.4386, 0.6764, 0.07234, 0.6432, 0.09011, 0.6432, 0.09011, 0.6764, 0.07234, 0.9099, 0.3568, 0.9277, 0.3236, 0.9277, 0.3236, 0.9099, 0.3568, 0.6432, 0.09011, 0.614, 0.114, 0.614, 0.114, 0.6432, 0.09011, 0.9277, 0.3236, 0.9386, 0.2875, 0.9386, 0.2875, 0.9277, 0.3236, 0.614, 0.114, 0.5901, 0.1432, 0.5901, 0.1432, 0.614, 0.114, 0.9386, 0.2875, 0.9423, 0.25, 0.9423, 0.25, 0.9386, 0.2875, 0.5901, 0.1432, 0.5723, 0.1764, 0.5723, 0.1764, 0.5901, 0.1432, 0.9423, 0.25, 0.9386, 0.2125, 0.9386, 0.2125, 0.9423, 0.25, 0.5723, 0.1764, 0.5614, 0.2125, 0.5614, 0.2125, 0.5723, 0.1764, 0.9386, 0.2125, 0.9277, 0.1764, 0.9277, 0.1764, 0.9386, 0.2125, 0.5614, 0.2125, 0.5577, 0.25, 0.5577, 0.25, 0.5614, 0.2125, 0.9277, 0.1764, 0.9099, 0.1432, 0.9099, 0.1432, 0.9277, 0.1764, 0.5577, 0.25, 0.5614, 0.2875, 0.5614, 0.2875, 0.5577, 0.25, 0.9099, 0.1432, 0.886, 0.114, 0.886, 0.114, 0.9099, 0.1432, 0.5614, 0.2875, 0.5723, 0.3236, 0.5723, 0.3236, 0.5614, 0.2875, 0.886, 0.114, 0.8568, 0.09011, 0.8568, 0.09011, 0.886, 0.114, 0.5723, 0.3236, 0.5901, 0.3568, 0.5901, 0.3568, 0.5723, 0.3236, 0.8568, 0.09011, 0.8236, 0.07234, 0.8236, 0.07234, 0.8568, 0.09011, 0.75, 0.4423, 0.7875, 0.4386, 0.7875, 0.4386, 0.75, 0.4423, 0.5901, 0.3568, 0.614, 0.386, 0.614, 0.386, 0.5901, 0.3568, 0.8236, 0.07234, 0.7875, 0.0614, 0.7875, 0.0614, 0.8236, 0.07234, 0.7875, 0.4386, 0.8236, 0.4277, 0.8236, 0.4277, 0.7875, 0.4386, 0.614, 0.386, 0.6432, 0.4099, 0.6432, 0.4099, 0.614, 0.386, 0.7875, 0.0614, 0.75, 0.05771, 0.75, 0.05771, 0.7875, 0.0614, 0.8236, 0.4277, 0.8568, 0.4099, 0.8568, 0.4099, 0.8236, 0.4277, 0.6432, 0.4099, 0.6764, 0.4277, 0.6764, 0.4277, 0.6432, 0.4099, 0.75, 0.05771, 0.7125, 0.0614, 0.7125, 0.0614, 0.75, 0.05771, 1.0, 0.5, 1.0, 1.0, 0.9688, 1.0, 0.9688, 0.5, 0.9688, 0.5, 0.9688, 1.0, 0.9375, 1.0, 0.9375, 0.5, 0.9375, 0.5, 0.9375, 1.0, 0.9062, 1.0, 0.9062, 0.5, 0.9062, 0.5, 0.9062, 1.0, 0.875, 1.0, 0.875, 0.5, 0.875, 0.5, 0.875, 1.0, 0.8438, 1.0, 0.8438, 0.5, 0.8438, 0.5, 0.8438, 1.0, 0.8125, 1.0, 0.8125, 0.5, 0.8125, 0.5, 0.8125, 1.0, 0.7812, 1.0, 0.7812, 0.5, 0.7812, 0.5, 0.7812, 1.0, 0.75, 1.0, 0.75, 0.5, 0.75, 0.5, 0.75, 1.0, 0.7188, 1.0, 0.7188, 0.5, 0.7188, 0.5, 0.7188, 1.0, 0.6875, 1.0, 0.6875, 0.5, 0.6875, 0.5, 0.6875, 1.0, 0.6562, 1.0, 0.6562, 0.5, 0.6562, 0.5, 0.6562, 1.0, 0.625, 1.0, 0.625, 0.5, 0.625, 0.5, 0.625, 1.0, 0.5938, 1.0, 0.5938, 0.5, 0.5938, 0.5, 0.5938, 1.0, 0.5625, 1.0, 0.5625, 0.5, 0.5625, 0.5, 0.5625, 1.0, 0.5312, 1.0, 0.5312, 0.5, 0.5312, 0.5, 0.5312, 1.0, 0.5, 1.0, 0.5, 0.5, 0.5, 0.5, 0.5, 1.0, 0.4688, 1.0, 0.4688, 0.5, 0.4688, 0.5, 0.4688, 1.0, 0.4375, 1.0, 0.4375, 0.5, 0.4375, 0.5, 0.4375, 1.0, 0.4062, 1.0, 0.4062, 0.5, 0.4062, 0.5, 0.4062, 1.0, 0.375, 1.0, 0.375, 0.5, 0.375, 0.5, 0.375, 1.0, 0.3438, 1.0, 0.3438, 0.5, 0.3438, 0.5, 0.3438, 1.0, 0.3125, 1.0, 0.3125, 0.5, 0.3125, 0.5, 0.3125, 1.0, 0.2812, 1.0, 0.2812, 0.5, 0.2812, 0.5, 0.2812, 1.0, 0.25, 1.0, 0.25, 0.5, 0.25, 0.5, 0.25, 1.0, 0.2188, 1.0, 0.2188, 0.5, 0.2188, 0.5, 0.2188, 1.0, 0.1875, 1.0, 0.1875, 0.5, 0.1875, 0.5, 0.1875, 1.0, 0.1562, 1.0, 0.1562, 0.5, 0.1562, 0.5, 0.1562, 1.0, 0.125, 1.0, 0.125, 0.5, 0.125, 0.5, 0.125, 1.0, 0.09375, 1.0, 0.09375, 0.5, 0.09375, 0.5, 0.09375, 1.0, 0.0625, 1.0, 0.0625, 0.5, 0.2968, 0.4854, 0.25, 0.49, 0.2032, 0.4854, 0.1582, 0.4717, 0.1167, 0.4496, 0.08029, 0.4197, 0.05045, 0.3833, 0.02827, 0.3418, 0.01461, 0.2968, 0.01, 0.25, 0.01461, 0.2032, 0.02827, 0.1582, 0.05045, 0.1167, 0.08029, 0.08029, 0.1167, 0.05045, 0.1582, 0.02827, 0.2032, 0.01461, 0.25, 0.01, 0.2968, 0.01461, 0.3418, 0.02827, 0.3833, 0.05045, 0.4197, 0.08029, 0.4496, 0.1167, 0.4717, 0.1582, 0.4854, 0.2032, 0.49, 0.25, 0.4854, 0.2968, 0.4717, 0.3418, 0.4496, 0.3833, 0.4197, 0.4197, 0.3833, 0.4496, 0.3418, 0.4717, 0.0625, 0.5, 0.0625, 1.0, 0.03125, 1.0, 0.03125, 0.5, 0.03125, 0.5, 0.03125, 1.0, 0.0, 1.0, 0.0, 0.5, 0.75, 0.05977, 0.7129, 0.06343, 0.7129, 0.06343, 0.75, 0.05977, 0.7871, 0.4366, 0.75, 0.4402, 0.75, 0.49, 0.7968, 0.4854, 0.8228, 0.4257, 0.7871, 0.4366, 0.7968, 0.4854, 0.8418, 0.4717, 0.8557, 0.4082, 0.8228, 0.4257, 0.8418, 0.4717, 0.8833, 0.4496, 0.8845, 0.3845, 0.8557, 0.4082, 0.8833, 0.4496, 0.9197, 0.4197, 0.9082, 0.3557, 0.8845, 0.3845, 0.9197, 0.4197, 0.9496, 0.3833, 0.9257, 0.3228, 0.9082, 0.3557, 0.9496, 0.3833, 0.9717, 0.3418, 0.9366, 0.2871, 0.9257, 0.3228, 0.9717, 0.3418, 0.9854, 0.2968, 0.9402, 0.25, 0.9366, 0.2871, 0.9854, 0.2968, 0.99, 0.25, 0.9366, 0.2129, 0.9402, 0.25, 0.99, 0.25, 0.9854, 0.2032, 0.9257, 0.1772, 0.9366, 0.2129, 0.9854, 0.2032, 0.9717, 0.1582, 0.9082, 0.1443, 0.9257, 0.1772, 0.9717, 0.1582, 0.9496, 0.1167, 0.8845, 0.1155, 0.9082, 0.1443, 0.9496, 0.1167, 0.9197, 0.08029, 0.8557, 0.09183, 0.8845, 0.1155, 0.9197, 0.08029, 0.8833, 0.05045, 0.8228, 0.07425, 0.8557, 0.09183, 0.8833, 0.05045, 0.8418, 0.02827, 0.7871, 0.06343, 0.8228, 0.07425, 0.8418, 0.02827, 0.7968, 0.01461, 0.75, 0.05977, 0.7871, 0.06343, 0.7968, 0.01461, 0.75, 0.01, 0.7129, 0.06343, 0.75, 0.05977, 0.75, 0.01, 0.7032, 0.01461, 0.6772, 0.07425, 0.7129, 0.06343, 0.7032, 0.01461, 0.6582, 0.02827, 0.6443, 0.09183, 0.6772, 0.07425, 0.6582, 0.02827, 0.6167, 0.05045, 0.6155, 0.1155, 0.6443, 0.09183, 0.6167, 0.05045, 0.5803, 0.08029, 0.5918, 0.1443, 0.6155, 0.1155, 0.5803, 0.08029, 0.5504, 0.1167, 0.5743, 0.1772, 0.5918, 0.1443, 0.5504, 0.1167, 0.5283, 0.1582, 0.5634, 0.2129, 0.5743, 0.1772, 0.5283, 0.1582, 0.5146, 0.2032, 0.5598, 0.25, 0.5634, 0.2129, 0.5146, 0.2032, 0.51, 0.25, 0.5634, 0.2871, 0.5598, 0.25, 0.51, 0.25, 0.5146, 0.2968, 0.5743, 0.3228, 0.5634, 0.2871, 0.5146, 0.2968, 0.5283, 0.3418, 0.5918, 0.3557, 0.5743, 0.3228, 0.5283, 0.3418, 0.5504, 0.3833, 0.6155, 0.3845, 0.5918, 0.3557, 0.5504, 0.3833, 0.5803, 0.4197, 0.6443, 0.4082, 0.6155, 0.3845, 0.5803, 0.4197, 0.6167, 0.4496, 0.6772, 0.4257, 0.6443, 0.4082, 0.6167, 0.4496, 0.6582, 0.4717, 0.7129, 0.4366, 0.6772, 0.4257, 0.6582, 0.4717, 0.7032, 0.4854, 0.75, 0.4402, 0.7129, 0.4366, 0.7032, 0.4854, 0.75, 0.49, 0.75, 0.4402, 0.7871, 0.4366, 0.8228, 0.4257, 0.8557, 0.4082, 0.8845, 0.3845, 0.9082, 0.3557, 0.9257, 0.3228, 0.9366, 0.2871, 0.9402, 0.25, 0.9366, 0.2129, 0.9257, 0.1772, 0.9082, 0.1443, 0.8845, 0.1155, 0.8557, 0.09183, 0.8228, 0.07425, 0.7871, 0.06343, 0.75, 0.05977, 0.7129, 0.06343, 0.6772, 0.07425, 0.6443, 0.09183, 0.6155, 0.1155, 0.5918, 0.1443, 0.5743, 0.1772, 0.5634, 0.2129, 0.5598, 0.25, 0.5634, 0.2871, 0.5743, 0.3228, 0.5918, 0.3557, 0.6155, 0.3845, 0.6443, 0.4082, 0.6772, 0.4257, 0.7129, 0.4366, 0.8557, 0.4082, 0.8845, 0.3845, 0.8845, 0.3845, 0.8557, 0.4082, 0.6772, 0.4257, 0.7129, 0.4366, 0.7129, 0.4366, 0.6772, 0.4257, 0.7129, 0.06343, 0.6772, 0.07425, 0.6772, 0.07425, 0.7129, 0.06343, 0.8845, 0.3845, 0.9082, 0.3557, 0.9082, 0.3557, 0.8845, 0.3845, 0.7129, 0.4366, 0.75, 0.4402, 0.75, 0.4402, 0.7129, 0.4366, 0.6772, 0.07425, 0.6443, 0.09183, 0.6443, 0.09183, 0.6772, 0.07425, 0.9082, 0.3557, 0.9257, 0.3228, 0.9257, 0.3228, 0.9082, 0.3557, 0.6443, 0.09183, 0.6155, 0.1155, 0.6155, 0.1155, 0.6443, 0.09183, 0.9257, 0.3228, 0.9366, 0.2871, 0.9366, 0.2871, 0.9257, 0.3228, 0.6155, 0.1155, 0.5918, 0.1443, 0.5918, 0.1443, 0.6155, 0.1155, 0.9366, 0.2871, 0.9402, 0.25, 0.9402, 0.25, 0.9366, 0.2871, 0.5918, 0.1443, 0.5743, 0.1772, 0.5743, 0.1772, 0.5918, 0.1443, 0.9402, 0.25, 0.9366, 0.2129, 0.9366, 0.2129, 0.9402, 0.25, 0.5743, 0.1772, 0.5634, 0.2129, 0.5634, 0.2129, 0.5743, 0.1772, 0.9366, 0.2129, 0.9257, 0.1772, 0.9257, 0.1772, 0.9366, 0.2129, 0.5634, 0.2129, 0.5598, 0.25, 0.5598, 0.25, 0.5634, 0.2129, 0.9257, 0.1772, 0.9082, 0.1443, 0.9082, 0.1443, 0.9257, 0.1772, 0.5598, 0.25, 0.5634, 0.2871, 0.5634, 0.2871, 0.5598, 0.25, 0.9082, 0.1443, 0.8845, 0.1155, 0.8845, 0.1155, 0.9082, 0.1443, 0.5634, 0.2871, 0.5743, 0.3228, 0.5743, 0.3228, 0.5634, 0.2871, 0.8845, 0.1155, 0.8557, 0.09183, 0.8557, 0.09183, 0.8845, 0.1155, 0.5743, 0.3228, 0.5918, 0.3557, 0.5918, 0.3557, 0.5743, 0.3228, 0.8557, 0.09183, 0.8228, 0.07425, 0.8228, 0.07425, 0.8557, 0.09183, 0.75, 0.4402, 0.7871, 0.4366, 0.7871, 0.4366, 0.75, 0.4402, 0.5918, 0.3557, 0.6155, 0.3845, 0.6155, 0.3845, 0.5918, 0.3557, 0.8228, 0.07425, 0.7871, 0.06343, 0.7871, 0.06343, 0.8228, 0.07425, 0.7871, 0.4366, 0.8228, 0.4257, 0.8228, 0.4257, 0.7871, 0.4366, 0.6155, 0.3845, 0.6443, 0.4082, 0.6443, 0.4082, 0.6155, 0.3845, 0.7871, 0.06343, 0.75, 0.05977, 0.75, 0.05977, 0.7871, 0.06343, 0.8228, 0.4257, 0.8557, 0.4082, 0.8557, 0.4082, 0.8228, 0.4257, 0.6443, 0.4082, 0.6772, 0.4257, 0.6772, 0.4257, 0.6443, 0.4082, 1.0, 0.5, 1.0, 1.0, 0.9688, 1.0, 0.9688, 0.5, 0.9688, 0.5, 0.9688, 1.0, 0.9375, 1.0, 0.9375, 0.5, 0.9375, 0.5, 0.9375, 1.0, 0.9062, 1.0, 0.9062, 0.5, 0.9062, 0.5, 0.9062, 1.0, 0.875, 1.0, 0.875, 0.5, 0.875, 0.5, 0.875, 1.0, 0.8438, 1.0, 0.8438, 0.5, 0.8438, 0.5, 0.8438, 1.0, 0.8125, 1.0, 0.8125, 0.5, 0.8125, 0.5, 0.8125, 1.0, 0.7812, 1.0, 0.7812, 0.5, 0.7812, 0.5, 0.7812, 1.0, 0.75, 1.0, 0.75, 0.5, 0.75, 0.5, 0.75, 1.0, 0.7188, 1.0, 0.7188, 0.5, 0.7188, 0.5, 0.7188, 1.0, 0.6875, 1.0, 0.6875, 0.5, 0.6875, 0.5, 0.6875, 1.0, 0.6562, 1.0, 0.6562, 0.5, 0.6562, 0.5, 0.6562, 1.0, 0.625, 1.0, 0.625, 0.5, 0.625, 0.5, 0.625, 1.0, 0.5938, 1.0, 0.5938, 0.5, 0.5938, 0.5, 0.5938, 1.0, 0.5625, 1.0, 0.5625, 0.5, 0.5625, 0.5, 0.5625, 1.0, 0.5312, 1.0, 0.5312, 0.5, 0.5312, 0.5, 0.5312, 1.0, 0.5, 1.0, 0.5, 0.5, 0.5, 0.5, 0.5, 1.0, 0.4688, 1.0, 0.4688, 0.5, 0.4688, 0.5, 0.4688, 1.0, 0.4375, 1.0, 0.4375, 0.5, 0.4375, 0.5, 0.4375, 1.0, 0.4062, 1.0, 0.4062, 0.5, 0.4062, 0.5, 0.4062, 1.0, 0.375, 1.0, 0.375, 0.5, 0.375, 0.5, 0.375, 1.0, 0.3438, 1.0, 0.3438, 0.5, 0.3438, 0.5, 0.3438, 1.0, 0.3125, 1.0, 0.3125, 0.5, 0.3125, 0.5, 0.3125, 1.0, 0.2812, 1.0, 0.2812, 0.5, 0.2812, 0.5, 0.2812, 1.0, 0.25, 1.0, 0.25, 0.5, 0.25, 0.5, 0.25, 1.0, 0.2188, 1.0, 0.2188, 0.5, 0.2188, 0.5, 0.2188, 1.0, 0.1875, 1.0, 0.1875, 0.5, 0.1875, 0.5, 0.1875, 1.0, 0.1562, 1.0, 0.1562, 0.5, 0.1562, 0.5, 0.1562, 1.0, 0.125, 1.0, 0.125, 0.5, 0.125, 0.5, 0.125, 1.0, 0.09375, 1.0, 0.09375, 0.5, 0.09375, 0.5, 0.09375, 1.0, 0.0625, 1.0, 0.0625, 0.5, 0.2968, 0.4854, 0.25, 0.49, 0.2032, 0.4854, 0.1582, 0.4717, 0.1167, 0.4496, 0.08029, 0.4197, 0.05045, 0.3833, 0.02827, 0.3418, 0.01461, 0.2968, 0.01, 0.25, 0.01461, 0.2032, 0.02827, 0.1582, 0.05045, 0.1167, 0.08029, 0.08029, 0.1167, 0.05045, 0.1582, 0.02827, 0.2032, 0.01461, 0.25, 0.01, 0.2968, 0.01461, 0.3418, 0.02827, 0.3833, 0.05045, 0.4197, 0.08029, 0.4496, 0.1167, 0.4717, 0.1582, 0.4854, 0.2032, 0.49, 0.25, 0.4854, 0.2968, 0.4717, 0.3418, 0.4496, 0.3833, 0.4197, 0.4197, 0.3833, 0.4496, 0.3418, 0.4717, 0.0625, 0.5, 0.0625, 1.0, 0.03125, 1.0, 0.03125, 0.5, 0.03125, 0.5, 0.03125, 1.0, 0.0, 1.0, 0.0, 0.5, 0.7884, 0.05671, 0.75, 0.05293, 0.75, 0.05293, 0.7884, 0.05671, 0.7884, 0.4433, 0.75, 0.4471, 0.75, 0.49, 0.7968, 0.4854, 0.8254, 0.4321, 0.7884, 0.4433, 0.7968, 0.4854, 0.8418, 0.4717, 0.8595, 0.4139, 0.8254, 0.4321, 0.8418, 0.4717, 0.8833, 0.4496, 0.8894, 0.3894, 0.8595, 0.4139, 0.8833, 0.4496, 0.9197, 0.4197, 0.9139, 0.3595, 0.8894, 0.3894, 0.9197, 0.4197, 0.9496, 0.3833, 0.9321, 0.3254, 0.9139, 0.3595, 0.9496, 0.3833, 0.9717, 0.3418, 0.9433, 0.2884, 0.9321, 0.3254, 0.9717, 0.3418, 0.9854, 0.2968, 0.9471, 0.25, 0.9433, 0.2884, 0.9854, 0.2968, 0.99, 0.25, 0.9433, 0.2116, 0.9471, 0.25, 0.99, 0.25, 0.9854, 0.2032, 0.9321, 0.1746, 0.9433, 0.2116, 0.9854, 0.2032, 0.9717, 0.1582, 0.9139, 0.1405, 0.9321, 0.1746, 0.9717, 0.1582, 0.9496, 0.1167, 0.8894, 0.1106, 0.9139, 0.1405, 0.9496, 0.1167, 0.9197, 0.08029, 0.8595, 0.08614, 0.8894, 0.1106, 0.9197, 0.08029, 0.8833, 0.05045, 0.8254, 0.06793, 0.8595, 0.08614, 0.8833, 0.05045, 0.8418, 0.02827, 0.7884, 0.05671, 0.8254, 0.06793, 0.8418, 0.02827, 0.7968, 0.01461, 0.75, 0.05293, 0.7884, 0.05671, 0.7968, 0.01461, 0.75, 0.01, 0.7116, 0.05671, 0.75, 0.05293, 0.75, 0.01, 0.7032, 0.01461, 0.6746, 0.06793, 0.7116, 0.05671, 0.7032, 0.01461, 0.6582, 0.02827, 0.6405, 0.08614, 0.6746, 0.06793, 0.6582, 0.02827, 0.6167, 0.05045, 0.6106, 0.1106, 0.6405, 0.08614, 0.6167, 0.05045, 0.5803, 0.08029, 0.5861, 0.1405, 0.6106, 0.1106, 0.5803, 0.08029, 0.5504, 0.1167, 0.5679, 0.1746, 0.5861, 0.1405, 0.5504, 0.1167, 0.5283, 0.1582, 0.5567, 0.2116, 0.5679, 0.1746, 0.5283, 0.1582, 0.5146, 0.2032, 0.5529, 0.25, 0.5567, 0.2116, 0.5146, 0.2032, 0.51, 0.25, 0.5567, 0.2884, 0.5529, 0.25, 0.51, 0.25, 0.5146, 0.2968, 0.5679, 0.3254, 0.5567, 0.2884, 0.5146, 0.2968, 0.5283, 0.3418, 0.5861, 0.3595, 0.5679, 0.3254, 0.5283, 0.3418, 0.5504, 0.3833, 0.6106, 0.3894, 0.5861, 0.3595, 0.5504, 0.3833, 0.5803, 0.4197, 0.6405, 0.4139, 0.6106, 0.3894, 0.5803, 0.4197, 0.6167, 0.4496, 0.6746, 0.4321, 0.6405, 0.4139, 0.6167, 0.4496, 0.6582, 0.4717, 0.7116, 0.4433, 0.6746, 0.4321, 0.6582, 0.4717, 0.7032, 0.4854, 0.75, 0.4471, 0.7116, 0.4433, 0.7032, 0.4854, 0.75, 0.49, 0.75, 0.4471, 0.7884, 0.4433, 0.8254, 0.4321, 0.8595, 0.4139, 0.8894, 0.3894, 0.9139, 0.3595, 0.9321, 0.3254, 0.9433, 0.2884, 0.9471, 0.25, 0.9433, 0.2116, 0.9321, 0.1746, 0.9139, 0.1405, 0.8894, 0.1106, 0.8595, 0.08614, 0.8254, 0.06793, 0.7884, 0.05671, 0.75, 0.05293, 0.7116, 0.05671, 0.6746, 0.06793, 0.6405, 0.08614, 0.6106, 0.1106, 0.5861, 0.1405, 0.5679, 0.1746, 0.5567, 0.2116, 0.5529, 0.25, 0.5567, 0.2884, 0.5679, 0.3254, 0.5861, 0.3595, 0.6106, 0.3894, 0.6405, 0.4139, 0.6746, 0.4321, 0.7116, 0.4433, 0.8254, 0.4321, 0.8595, 0.4139, 0.8595, 0.4139, 0.8254, 0.4321, 0.6405, 0.4139, 0.6746, 0.4321, 0.6746, 0.4321, 0.6405, 0.4139, 0.75, 0.05293, 0.7116, 0.05671, 0.7116, 0.05671, 0.75, 0.05293, 0.8595, 0.4139, 0.8894, 0.3894, 0.8894, 0.3894, 0.8595, 0.4139, 0.6746, 0.4321, 0.7116, 0.4433, 0.7116, 0.4433, 0.6746, 0.4321, 0.7116, 0.05671, 0.6746, 0.06793, 0.6746, 0.06793, 0.7116, 0.05671, 0.8894, 0.3894, 0.9139, 0.3595, 0.9139, 0.3595, 0.8894, 0.3894, 0.7116, 0.4433, 0.75, 0.4471, 0.75, 0.4471, 0.7116, 0.4433, 0.6746, 0.06793, 0.6405, 0.08614, 0.6405, 0.08614, 0.6746, 0.06793, 0.9139, 0.3595, 0.9321, 0.3254, 0.9321, 0.3254, 0.9139, 0.3595, 0.6405, 0.08614, 0.6106, 0.1106, 0.6106, 0.1106, 0.6405, 0.08614, 0.9321, 0.3254, 0.9433, 0.2884, 0.9433, 0.2884, 0.9321, 0.3254, 0.6106, 0.1106, 0.5861, 0.1405, 0.5861, 0.1405, 0.6106, 0.1106, 0.9433, 0.2884, 0.9471, 0.25, 0.9471, 0.25, 0.9433, 0.2884, 0.5861, 0.1405, 0.5679, 0.1746, 0.5679, 0.1746, 0.5861, 0.1405, 0.9471, 0.25, 0.9433, 0.2116, 0.9433, 0.2116, 0.9471, 0.25, 0.5679, 0.1746, 0.5567, 0.2116, 0.5567, 0.2116, 0.5679, 0.1746, 0.9433, 0.2116, 0.9321, 0.1746, 0.9321, 0.1746, 0.9433, 0.2116, 0.5567, 0.2116, 0.5529, 0.25, 0.5529, 0.25, 0.5567, 0.2116, 0.9321, 0.1746, 0.9139, 0.1405, 0.9139, 0.1405, 0.9321, 0.1746, 0.5529, 0.25, 0.5567, 0.2884, 0.5567, 0.2884, 0.5529, 0.25, 0.9139, 0.1405, 0.8894, 0.1106, 0.8894, 0.1106, 0.9139, 0.1405, 0.5567, 0.2884, 0.5679, 0.3254, 0.5679, 0.3254, 0.5567, 0.2884, 0.8894, 0.1106, 0.8595, 0.08614, 0.8595, 0.08614, 0.8894, 0.1106, 0.5679, 0.3254, 0.5861, 0.3595, 0.5861, 0.3595, 0.5679, 0.3254, 0.8595, 0.08614, 0.8254, 0.06793, 0.8254, 0.06793, 0.8595, 0.08614, 0.75, 0.4471, 0.7884, 0.4433, 0.7884, 0.4433, 0.75, 0.4471, 0.5861, 0.3595, 0.6106, 0.3894, 0.6106, 0.3894, 0.5861, 0.3595, 0.8254, 0.06793, 0.7884, 0.05671, 0.7884, 0.05671, 0.8254, 0.06793, 0.7884, 0.4433, 0.8254, 0.4321, 0.8254, 0.4321, 0.7884, 0.4433, 0.6106, 0.3894, 0.6405, 0.4139, 0.6405, 0.4139, 0.6106, 0.3894, 1.0, 0.5, 1.0, 1.0, 0.9688, 1.0, 0.9688, 0.5, 0.9688, 0.5, 0.9688, 1.0, 0.9375, 1.0, 0.9375, 0.5, 0.9375, 0.5, 0.9375, 1.0, 0.9062, 1.0, 0.9062, 0.5, 0.9062, 0.5, 0.9062, 1.0, 0.875, 1.0, 0.875, 0.5, 0.875, 0.5, 0.875, 1.0, 0.8438, 1.0, 0.8438, 0.5, 0.8438, 0.5, 0.8438, 1.0, 0.8125, 1.0, 0.8125, 0.5, 0.8125, 0.5, 0.8125, 1.0, 0.7812, 1.0, 0.7812, 0.5, 0.7812, 0.5, 0.7812, 1.0, 0.75, 1.0, 0.75, 0.5, 0.75, 0.5, 0.75, 1.0, 0.7188, 1.0, 0.7188, 0.5, 0.7188, 0.5, 0.7188, 1.0, 0.6875, 1.0, 0.6875, 0.5, 0.6875, 0.5, 0.6875, 1.0, 0.6562, 1.0, 0.6562, 0.5, 0.6562, 0.5, 0.6562, 1.0, 0.625, 1.0, 0.625, 0.5, 0.625, 0.5, 0.625, 1.0, 0.5938, 1.0, 0.5938, 0.5, 0.5938, 0.5, 0.5938, 1.0, 0.5625, 1.0, 0.5625, 0.5, 0.5625, 0.5, 0.5625, 1.0, 0.5312, 1.0, 0.5312, 0.5, 0.5312, 0.5, 0.5312, 1.0, 0.5, 1.0, 0.5, 0.5, 0.5, 0.5, 0.5, 1.0, 0.4688, 1.0, 0.4688, 0.5, 0.4688, 0.5, 0.4688, 1.0, 0.4375, 1.0, 0.4375, 0.5, 0.4375, 0.5, 0.4375, 1.0, 0.4062, 1.0, 0.4062, 0.5, 0.4062, 0.5, 0.4062, 1.0, 0.375, 1.0, 0.375, 0.5, 0.375, 0.5, 0.375, 1.0, 0.3438, 1.0, 0.3438, 0.5, 0.3438, 0.5, 0.3438, 1.0, 0.3125, 1.0, 0.3125, 0.5, 0.3125, 0.5, 0.3125, 1.0, 0.2812, 1.0, 0.2812, 0.5, 0.2812, 0.5, 0.2812, 1.0, 0.25, 1.0, 0.25, 0.5, 0.25, 0.5, 0.25, 1.0, 0.2188, 1.0, 0.2188, 0.5, 0.2188, 0.5, 0.2188, 1.0, 0.1875, 1.0, 0.1875, 0.5, 0.1875, 0.5, 0.1875, 1.0, 0.1562, 1.0, 0.1562, 0.5, 0.1562, 0.5, 0.1562, 1.0, 0.125, 1.0, 0.125, 0.5, 0.125, 0.5, 0.125, 1.0, 0.09375, 1.0, 0.09375, 0.5, 0.09375, 0.5, 0.09375, 1.0, 0.0625, 1.0, 0.0625, 0.5, 0.3889, 0.1111, 0.4133, 0.1409, 0.4133, 0.1409, 0.3889, 0.1111, 0.0625, 0.5, 0.0625, 1.0, 0.03125, 1.0, 0.03125, 0.5, 0.03125, 0.5, 0.03125, 1.0, 0.0, 1.0, 0.0, 0.5, 0.75, 0.49, 0.7968, 0.4854, 0.8418, 0.4717, 0.8833, 0.4496, 0.9197, 0.4197, 0.9496, 0.3833, 0.9717, 0.3418, 0.9854, 0.2968, 0.99, 0.25, 0.9854, 0.2032, 0.9717, 0.1582, 0.9496, 0.1167, 0.9197, 0.08029, 0.8833, 0.05045, 0.8418, 0.02827, 0.7968, 0.01461, 0.75, 0.01, 0.7032, 0.01461, 0.6582, 0.02827, 0.6167, 0.05045, 0.5803, 0.08029, 0.5504, 0.1167, 0.5283, 0.1582, 0.5146, 0.2032, 0.51, 0.25, 0.5146, 0.2968, 0.5283, 0.3418, 0.5504, 0.3833, 0.5803, 0.4197, 0.6167, 0.4496, 0.6582, 0.4717, 0.7032, 0.4854, 0.25, 0.4464, 0.2883, 0.4426, 0.2968, 0.4854, 0.25, 0.49, 0.2883, 0.4426, 0.3252, 0.4314, 0.3418, 0.4717, 0.2968, 0.4854, 0.3252, 0.4314, 0.3591, 0.4133, 0.3833, 0.4496, 0.3418, 0.4717, 0.3591, 0.4133, 0.3889, 0.3889, 0.4197, 0.4197, 0.3833, 0.4496, 0.3889, 0.3889, 0.4133, 0.3591, 0.4496, 0.3833, 0.4197, 0.4197, 0.4133, 0.3591, 0.4314, 0.3252, 0.4717, 0.3418, 0.4496, 0.3833, 0.4314, 0.3252, 0.4426, 0.2883, 0.4854, 0.2968, 0.4717, 0.3418, 0.4426, 0.2883, 0.4464, 0.25, 0.49, 0.25, 0.4854, 0.2968, 0.4464, 0.25, 0.4426, 0.2117, 0.4854, 0.2032, 0.49, 0.25, 0.4426, 0.2117, 0.4314, 0.1748, 0.4717, 0.1582, 0.4854, 0.2032, 0.4314, 0.1748, 0.4133, 0.1409, 0.4496, 0.1167, 0.4717, 0.1582, 0.4133, 0.1409, 0.3889, 0.1111, 0.4197, 0.08029, 0.4496, 0.1167, 0.3889, 0.1111, 0.3591, 0.0867, 0.3833, 0.05045, 0.4197, 0.08029, 0.3591, 0.0867, 0.3252, 0.06856, 0.3418, 0.02827, 0.3833, 0.05045, 0.3252, 0.06856, 0.2883, 0.05738, 0.2968, 0.01461, 0.3418, 0.02827, 0.2883, 0.05738, 0.25, 0.05361, 0.25, 0.01, 0.2968, 0.01461, 0.25, 0.05361, 0.2117, 0.05738, 0.2032, 0.01461, 0.25, 0.01, 0.2117, 0.05738, 0.1748, 0.06856, 0.1582, 0.02827, 0.2032, 0.01461, 0.1748, 0.06856, 0.1409, 0.0867, 0.1167, 0.05045, 0.1582, 0.02827, 0.1409, 0.0867, 0.1111, 0.1111, 0.08029, 0.08029, 0.1167, 0.05045, 0.1111, 0.1111, 0.0867, 0.1409, 0.05045, 0.1167, 0.08029, 0.08029, 0.0867, 0.1409, 0.06856, 0.1748, 0.02827, 0.1582, 0.05045, 0.1167, 0.06856, 0.1748, 0.05738, 0.2117, 0.01461, 0.2032, 0.02827, 0.1582, 0.05738, 0.2117, 0.05361, 0.25, 0.01, 0.25, 0.01461, 0.2032, 0.05361, 0.25, 0.05738, 0.2883, 0.01461, 0.2968, 0.01, 0.25, 0.05738, 0.2883, 0.06856, 0.3252, 0.02827, 0.3418, 0.01461, 0.2968, 0.06856, 0.3252, 0.0867, 0.3591, 0.05045, 0.3833, 0.02827, 0.3418, 0.0867, 0.3591, 0.1111, 0.3889, 0.08029, 0.4197, 0.05045, 0.3833, 0.1111, 0.3889, 0.1409, 0.4133, 0.1167, 0.4496, 0.08029, 0.4197, 0.1409, 0.4133, 0.1748, 0.4314, 0.1582, 0.4717, 0.1167, 0.4496, 0.1748, 0.4314, 0.2117, 0.4426, 0.2032, 0.4854, 0.1582, 0.4717, 0.2117, 0.4426, 0.25, 0.4464, 0.25, 0.49, 0.2032, 0.4854, 0.2883, 0.4426, 0.25, 0.4464, 0.2117, 0.4426, 0.1748, 0.4314, 0.1409, 0.4133, 0.1111, 0.3889, 0.0867, 0.3591, 0.06856, 0.3252, 0.05738, 0.2883, 0.05361, 0.25, 0.05738, 0.2117, 0.06856, 0.1748, 0.0867, 0.1409, 0.1111, 0.1111, 0.1409, 0.0867, 0.1748, 0.06856, 0.2117, 0.05738, 0.25, 0.05361, 0.2883, 0.05738, 0.3252, 0.06856, 0.3591, 0.0867, 0.3889, 0.1111, 0.4133, 0.1409, 0.4314, 0.1748, 0.4426, 0.2117, 0.4464, 0.25, 0.4426, 0.2883, 0.4314, 0.3252, 0.4133, 0.3591, 0.3889, 0.3889, 0.3591, 0.4133, 0.3252, 0.4314, 0.06856, 0.3252, 0.05738, 0.2883, 0.05738, 0.2883, 0.06856, 0.3252, 0.3591, 0.0867, 0.3889, 0.1111, 0.3889, 0.1111, 0.3591, 0.0867, 0.0867, 0.3591, 0.06856, 0.3252, 0.06856, 0.3252, 0.0867, 0.3591, 0.3252, 0.06856, 0.3591, 0.0867, 0.3591, 0.0867, 0.3252, 0.06856, 0.2883, 0.4426, 0.25, 0.4464, 0.25, 0.4464, 0.2883, 0.4426, 0.1111, 0.3889, 0.0867, 0.3591, 0.0867, 0.3591, 0.1111, 0.3889, 0.2883, 0.05738, 0.3252, 0.06856, 0.3252, 0.06856, 0.2883, 0.05738, 0.3252, 0.4314, 0.2883, 0.4426, 0.2883, 0.4426, 0.3252, 0.4314, 0.1409, 0.4133, 0.1111, 0.3889, 0.1111, 0.3889, 0.1409, 0.4133, 0.25, 0.05361, 0.2883, 0.05738, 0.2883, 0.05738, 0.25, 0.05361, 0.3591, 0.4133, 0.3252, 0.4314, 0.3252, 0.4314, 0.3591, 0.4133, 0.1748, 0.4314, 0.1409, 0.4133, 0.1409, 0.4133, 0.1748, 0.4314, 0.2117, 0.05738, 0.25, 0.05361, 0.25, 0.05361, 0.2117, 0.05738, 0.3889, 0.3889, 0.3591, 0.4133, 0.3591, 0.4133, 0.3889, 0.3889, 0.2117, 0.4426, 0.1748, 0.4314, 0.1748, 0.4314, 0.2117, 0.4426, 0.1748, 0.06856, 0.2117, 0.05738, 0.2117, 0.05738, 0.1748, 0.06856, 0.4133, 0.3591, 0.3889, 0.3889, 0.3889, 0.3889, 0.4133, 0.3591, 0.25, 0.4464, 0.2117, 0.4426, 0.2117, 0.4426, 0.25, 0.4464, 0.1409, 0.0867, 0.1748, 0.06856, 0.1748, 0.06856, 0.1409, 0.0867, 0.4314, 0.3252, 0.4133, 0.3591, 0.4133, 0.3591, 0.4314, 0.3252, 0.1111, 0.1111, 0.1409, 0.0867, 0.1409, 0.0867, 0.1111, 0.1111, 0.4426, 0.2883, 0.4314, 0.3252, 0.4314, 0.3252, 0.4426, 0.2883, 0.0867, 0.1409, 0.1111, 0.1111, 0.1111, 0.1111, 0.0867, 0.1409, 0.4464, 0.25, 0.4426, 0.2883, 0.4426, 0.2883, 0.4464, 0.25, 0.06856, 0.1748, 0.0867, 0.1409, 0.0867, 0.1409, 0.06856, 0.1748, 0.4426, 0.2117, 0.4464, 0.25, 0.4464, 0.25, 0.4426, 0.2117, 0.05738, 0.2117, 0.06856, 0.1748, 0.06856, 0.1748, 0.05738, 0.2117, 0.4314, 0.1748, 0.4426, 0.2117, 0.4426, 0.2117, 0.4314, 0.1748, 0.05361, 0.25, 0.05738, 0.2117, 0.05738, 0.2117, 0.05361, 0.25, 0.4133, 0.1409, 0.4314, 0.1748, 0.4314, 0.1748, 0.4133, 0.1409, 0.05738, 0.2883, 0.05361, 0.25, 0.05361, 0.25, 0.05738, 0.2883])
me_cube.materials.append(mat_material)
me_cube.use_remesh_preserve_volume = False
me_cube.use_remesh_preserve_attributes = False
me_cube.use_mirror_vertex_groups = False
me_cube.update()

# ---- objects
ob_cube = bpy.data.objects.new('Cube', me_cube)
ob_light = bpy.data.objects.new('Light', light_light)
ob_camera = bpy.data.objects.new('Camera', cam_camera)

# ---- transforms, parenting, visibility, modifiers, constraints
ob_cube.location = (0.0, 0.0, 0.0)
ob_cube.lock_rotations_4d = False
ob_cube.empty_display_type = 'ARROWS'
ob_cube.lineart.crease_threshold = 0.0
ob_light.location = (4.076, 1.005, 5.904)
ob_light.rotation_euler = (0.6503, 0.05522, 1.866)
ob_light.lock_rotations_4d = False
ob_light.empty_display_type = 'ARROWS'
ob_light.color = (0.0, 0.0, 0.0, 0.0)
ob_light.lineart.crease_threshold = 0.0
ob_camera.location = (7.359, -6.926, 4.958)
ob_camera.rotation_euler = (1.109, 0.0, 0.8149)
ob_camera.lock_rotations_4d = False
ob_camera.empty_display_type = 'ARROWS'
ob_camera.color = (0.0, 0.0, 0.0, 0.0)
ob_camera.display_type = 'WIRE'
ob_camera.lineart.crease_threshold = 0.0

# ---- collection membership
col_collection.objects.link(ob_cube)
col_collection.objects.link(ob_light)
col_collection.objects.link(ob_camera)

# ---- scene / render settings (as saved in the file)
scene.camera = ob_camera
scene.frame_start = 1; scene.frame_end = 250; scene.frame_set(1)
scene.render.engine = 'BLENDER_EEVEE_NEXT'
scene.cycles.use_denoising = False
scene.cycles.samples = 128
scene.cycles.sampling_pattern = 'TABULATED_SOBOL'
scene.cycles.use_adaptive_sampling = False
scene.cycles.use_light_tree = False
scene.view_settings.view_transform = 'Filmic'
bpy.context.view_layer.update()
